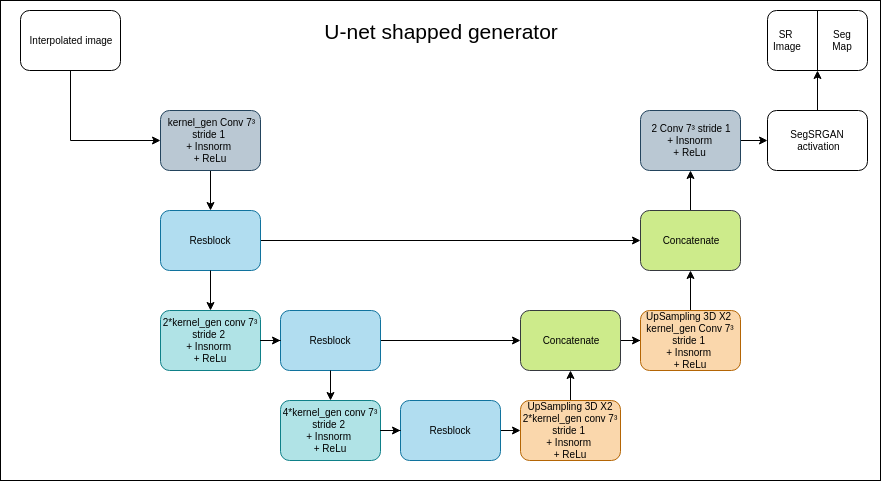

The diagram above was exported from draw.io. Its source (the exported page's mxGraphModel, read from the mxfile embedded in the PNG):
<mxGraphModel dx="1414" dy="714" grid="1" gridSize="10" guides="1" tooltips="1" connect="1" arrows="1" fold="1" page="1" pageScale="1" pageWidth="827" pageHeight="1169" math="0" shadow="0">
  <root>
    <mxCell id="0" />
    <mxCell id="1" parent="0" />
    <mxCell id="2" value="" style="rounded=0;whiteSpace=wrap;html=1;" vertex="1" parent="1">
      <mxGeometry x="10" width="880" height="480" as="geometry" />
    </mxCell>
    <mxCell id="3" style="edgeStyle=orthogonalEdgeStyle;rounded=0;orthogonalLoop=1;jettySize=auto;html=1;entryX=0.5;entryY=0;entryDx=0;entryDy=0;fontSize=10;" edge="1" source="4" target="6" parent="1">
      <mxGeometry relative="1" as="geometry" />
    </mxCell>
    <mxCell id="4" value="&amp;nbsp;kernel_gen Conv 7³ stride 1 &lt;br&gt;+ Insnorm &lt;br&gt;+ ReLu" style="rounded=1;whiteSpace=wrap;html=1;fontSize=10;fillColor=#bac8d3;strokeColor=#23445d;" vertex="1" parent="1">
      <mxGeometry x="170" y="110" width="100" height="60" as="geometry" />
    </mxCell>
    <mxCell id="5" style="edgeStyle=orthogonalEdgeStyle;rounded=0;orthogonalLoop=1;jettySize=auto;html=1;fontSize=10;" edge="1" source="6" target="26" parent="1">
      <mxGeometry relative="1" as="geometry" />
    </mxCell>
    <mxCell id="6" value="Resblock" style="rounded=1;whiteSpace=wrap;html=1;fontSize=10;fillColor=#b1ddf0;strokeColor=#10739e;" vertex="1" parent="1">
      <mxGeometry x="170" y="210" width="100" height="60" as="geometry" />
    </mxCell>
    <mxCell id="7" value="2*kernel_gen&amp;nbsp;conv 7³ stride 2 &lt;br&gt;+ Insnorm &lt;br&gt;+ ReLu" style="rounded=1;whiteSpace=wrap;html=1;fontSize=10;fillColor=#b0e3e6;strokeColor=#0e8088;" vertex="1" parent="1">
      <mxGeometry x="170" y="310" width="100" height="60" as="geometry" />
    </mxCell>
    <mxCell id="8" style="edgeStyle=orthogonalEdgeStyle;rounded=0;orthogonalLoop=1;jettySize=auto;html=1;entryX=0.5;entryY=0;entryDx=0;entryDy=0;fontSize=10;" edge="1" source="6" target="7" parent="1">
      <mxGeometry relative="1" as="geometry" />
    </mxCell>
    <mxCell id="9" style="edgeStyle=orthogonalEdgeStyle;rounded=0;orthogonalLoop=1;jettySize=auto;html=1;fontSize=10;" edge="1" source="10" target="22" parent="1">
      <mxGeometry relative="1" as="geometry" />
    </mxCell>
    <mxCell id="10" value="Resblock" style="rounded=1;whiteSpace=wrap;html=1;fontSize=10;fillColor=#b1ddf0;strokeColor=#10739e;" vertex="1" parent="1">
      <mxGeometry x="290" y="310" width="100" height="60" as="geometry" />
    </mxCell>
    <mxCell id="11" style="edgeStyle=orthogonalEdgeStyle;rounded=0;orthogonalLoop=1;jettySize=auto;html=1;entryX=0;entryY=0.5;entryDx=0;entryDy=0;fontSize=10;" edge="1" source="7" target="10" parent="1">
      <mxGeometry relative="1" as="geometry" />
    </mxCell>
    <mxCell id="12" value="4*kernel_gen&amp;nbsp;conv 7³ stride 2 &lt;br&gt;+ Insnorm &lt;br&gt;+ ReLu" style="rounded=1;whiteSpace=wrap;html=1;fontSize=10;fillColor=#b0e3e6;strokeColor=#0e8088;" vertex="1" parent="1">
      <mxGeometry x="290" y="400" width="100" height="60" as="geometry" />
    </mxCell>
    <mxCell id="13" style="edgeStyle=orthogonalEdgeStyle;rounded=0;orthogonalLoop=1;jettySize=auto;html=1;entryX=0.5;entryY=0;entryDx=0;entryDy=0;fontSize=10;" edge="1" source="10" target="12" parent="1">
      <mxGeometry relative="1" as="geometry" />
    </mxCell>
    <mxCell id="14" style="edgeStyle=orthogonalEdgeStyle;rounded=0;orthogonalLoop=1;jettySize=auto;html=1;exitX=1;exitY=0.5;exitDx=0;exitDy=0;entryX=0;entryY=0.5;entryDx=0;entryDy=0;fontSize=10;" edge="1" source="15" parent="1">
      <mxGeometry relative="1" as="geometry">
        <mxPoint x="530" y="430" as="targetPoint" />
      </mxGeometry>
    </mxCell>
    <mxCell id="15" value="Resblock" style="rounded=1;whiteSpace=wrap;html=1;fontSize=10;fillColor=#b1ddf0;strokeColor=#10739e;" vertex="1" parent="1">
      <mxGeometry x="410" y="400" width="100" height="60" as="geometry" />
    </mxCell>
    <mxCell id="16" style="edgeStyle=orthogonalEdgeStyle;rounded=0;orthogonalLoop=1;jettySize=auto;html=1;fontSize=10;" edge="1" source="12" target="15" parent="1">
      <mxGeometry relative="1" as="geometry" />
    </mxCell>
    <mxCell id="17" style="edgeStyle=orthogonalEdgeStyle;rounded=0;orthogonalLoop=1;jettySize=auto;html=1;entryX=0;entryY=0.5;entryDx=0;entryDy=0;fontSize=10;" edge="1" source="18" target="4" parent="1">
      <mxGeometry relative="1" as="geometry">
        <Array as="points">
          <mxPoint x="80" y="140" />
        </Array>
      </mxGeometry>
    </mxCell>
    <mxCell id="18" value="Interpolated image" style="rounded=1;whiteSpace=wrap;html=1;fontSize=10;" vertex="1" parent="1">
      <mxGeometry x="30" y="10" width="100" height="60" as="geometry" />
    </mxCell>
    <mxCell id="19" style="edgeStyle=orthogonalEdgeStyle;rounded=0;orthogonalLoop=1;jettySize=auto;html=1;entryX=0.5;entryY=1;entryDx=0;entryDy=0;fontSize=10;" edge="1" source="20" target="22" parent="1">
      <mxGeometry relative="1" as="geometry" />
    </mxCell>
    <mxCell id="20" value="&lt;span style=&quot;white-space: normal ; font-size: 10px&quot;&gt;UpSampling 3D X2&lt;br&gt;&lt;/span&gt;2*kernel_gen&lt;span style=&quot;white-space: normal ; font-size: 10px&quot;&gt;&amp;nbsp;conv 7³ stride 1 &lt;br&gt;+ Insnorm &lt;br&gt;+ ReLu&lt;/span&gt;" style="rounded=1;whiteSpace=wrap;html=1;fontSize=10;fillColor=#fad7ac;strokeColor=#b46504;" vertex="1" parent="1">
      <mxGeometry x="530" y="400" width="100" height="60" as="geometry" />
    </mxCell>
    <mxCell id="21" style="edgeStyle=orthogonalEdgeStyle;rounded=0;orthogonalLoop=1;jettySize=auto;html=1;entryX=0;entryY=0.5;entryDx=0;entryDy=0;fontSize=10;" edge="1" source="22" target="24" parent="1">
      <mxGeometry relative="1" as="geometry" />
    </mxCell>
    <mxCell id="22" value="Concatenate" style="rounded=1;whiteSpace=wrap;html=1;fontSize=10;fillColor=#cdeb8b;strokeColor=#36393d;" vertex="1" parent="1">
      <mxGeometry x="530" y="310" width="100" height="60" as="geometry" />
    </mxCell>
    <mxCell id="23" style="edgeStyle=orthogonalEdgeStyle;rounded=0;orthogonalLoop=1;jettySize=auto;html=1;fontSize=10;" edge="1" source="24" target="26" parent="1">
      <mxGeometry relative="1" as="geometry" />
    </mxCell>
    <mxCell id="24" value="UpSampling 3D X2&amp;nbsp;&lt;br&gt;kernel_gen&amp;nbsp;Conv 7³ stride 1 &lt;br&gt;+ Insnorm &lt;br&gt;+ ReLu " style="rounded=1;whiteSpace=wrap;html=1;fontSize=10;fillColor=#fad7ac;strokeColor=#b46504;" vertex="1" parent="1">
      <mxGeometry x="650" y="310" width="100" height="60" as="geometry" />
    </mxCell>
    <mxCell id="25" style="edgeStyle=orthogonalEdgeStyle;rounded=0;orthogonalLoop=1;jettySize=auto;html=1;entryX=0.5;entryY=1;entryDx=0;entryDy=0;fontSize=10;" edge="1" source="26" target="28" parent="1">
      <mxGeometry relative="1" as="geometry" />
    </mxCell>
    <mxCell id="26" value="Concatenate" style="rounded=1;whiteSpace=wrap;html=1;fontSize=10;fillColor=#cdeb8b;strokeColor=#36393d;" vertex="1" parent="1">
      <mxGeometry x="650" y="210" width="100" height="60" as="geometry" />
    </mxCell>
    <mxCell id="27" style="edgeStyle=orthogonalEdgeStyle;rounded=0;orthogonalLoop=1;jettySize=auto;html=1;entryX=0;entryY=0.5;entryDx=0;entryDy=0;fontSize=10;" edge="1" source="28" target="30" parent="1">
      <mxGeometry relative="1" as="geometry" />
    </mxCell>
    <mxCell id="28" value="2 Conv 7³ stride 1 &lt;br&gt;+ Insnorm &lt;br&gt;+ ReLu&amp;nbsp;" style="rounded=1;whiteSpace=wrap;html=1;fontSize=10;fillColor=#bac8d3;strokeColor=#23445d;" vertex="1" parent="1">
      <mxGeometry x="650" y="110" width="100" height="60" as="geometry" />
    </mxCell>
    <mxCell id="29" style="edgeStyle=orthogonalEdgeStyle;rounded=0;orthogonalLoop=1;jettySize=auto;html=1;entryX=0.5;entryY=1;entryDx=0;entryDy=0;fontSize=10;" edge="1" source="30" target="31" parent="1">
      <mxGeometry relative="1" as="geometry" />
    </mxCell>
    <mxCell id="30" value="SegSRGAN&lt;br&gt;&amp;nbsp;activation" style="rounded=1;whiteSpace=wrap;html=1;fontSize=10;" vertex="1" parent="1">
      <mxGeometry x="777" y="110" width="100" height="60" as="geometry" />
    </mxCell>
    <mxCell id="31" value="&amp;nbsp; &amp;nbsp; &amp;nbsp; &amp;nbsp; &amp;nbsp; &amp;nbsp;" style="rounded=1;whiteSpace=wrap;html=1;fontSize=10;" vertex="1" parent="1">
      <mxGeometry x="777" y="10" width="100" height="60" as="geometry" />
    </mxCell>
    <mxCell id="32" value="" style="endArrow=none;html=1;exitX=0.5;exitY=1;exitDx=0;exitDy=0;entryX=0.5;entryY=0;entryDx=0;entryDy=0;fontSize=10;" edge="1" source="31" target="31" parent="1">
      <mxGeometry width="50" height="50" relative="1" as="geometry">
        <mxPoint x="972" y="60" as="sourcePoint" />
        <mxPoint x="1022" y="10" as="targetPoint" />
      </mxGeometry>
    </mxCell>
    <mxCell id="33" value="SR&amp;nbsp;&lt;br style=&quot;font-size: 10px;&quot;&gt;Image" style="text;html=1;strokeColor=none;fillColor=none;align=center;verticalAlign=middle;whiteSpace=wrap;rounded=0;fontSize=10;" vertex="1" parent="1">
      <mxGeometry x="777" y="30" width="40" height="20" as="geometry" />
    </mxCell>
    <mxCell id="34" value="Seg&lt;br style=&quot;font-size: 10px&quot;&gt;Map" style="text;html=1;strokeColor=none;fillColor=none;align=center;verticalAlign=middle;whiteSpace=wrap;rounded=0;fontSize=10;" vertex="1" parent="1">
      <mxGeometry x="827" y="30" width="50" height="20" as="geometry" />
    </mxCell>
    <mxCell id="35" value="U-net shapped generator&amp;nbsp;" style="text;html=1;strokeColor=none;fillColor=none;align=center;verticalAlign=middle;whiteSpace=wrap;rounded=0;fontSize=21;" vertex="1" parent="1">
      <mxGeometry x="303.5" y="20" width="300" height="20" as="geometry" />
    </mxCell>
  </root>
</mxGraphModel>